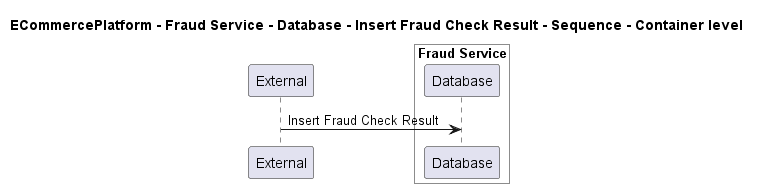

The diagram above was rendered by PlantUML. Its source (embedded in the PNG):
@startuml

title ECommercePlatform - Fraud Service - Database - Insert Fraud Check Result - Sequence - Container level

participant "External" as C4InterFlow.SoftwareSystems.ExternalSystem

box "Fraud Service" #White
    participant "Database" as ECommercePlatform.SoftwareSystems.FraudService.Containers.Database
end box


C4InterFlow.SoftwareSystems.ExternalSystem -> ECommercePlatform.SoftwareSystems.FraudService.Containers.Database : Insert Fraud Check Result


@enduml